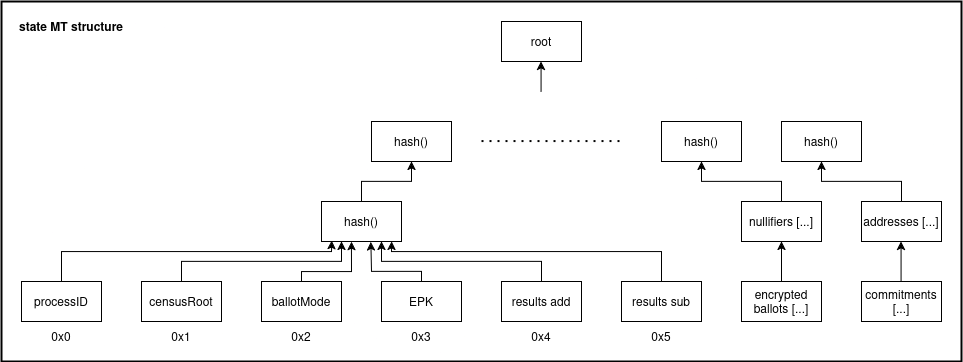

The diagram above was exported from draw.io. Its source (the exported page's mxGraphModel, read from the mxfile embedded in the PNG):
<mxGraphModel dx="1383" dy="1869" grid="1" gridSize="10" guides="1" tooltips="1" connect="1" arrows="1" fold="1" page="1" pageScale="1" pageWidth="850" pageHeight="1100" math="0" shadow="0">
  <root>
    <mxCell id="0" />
    <mxCell id="1" parent="0" />
    <mxCell id="ZugXrchefKqxSvf9OSXH-40" value="" style="rounded=0;whiteSpace=wrap;html=1;strokeWidth=2;" vertex="1" parent="1">
      <mxGeometry x="20" width="960" height="360" as="geometry" />
    </mxCell>
    <mxCell id="ZugXrchefKqxSvf9OSXH-1" value="root" style="rounded=0;whiteSpace=wrap;html=1;" vertex="1" parent="1">
      <mxGeometry x="520" y="20" width="80" height="40" as="geometry" />
    </mxCell>
    <mxCell id="ZugXrchefKqxSvf9OSXH-2" value="processID" style="rounded=0;whiteSpace=wrap;html=1;" vertex="1" parent="1">
      <mxGeometry x="40" y="280" width="80" height="40" as="geometry" />
    </mxCell>
    <mxCell id="ZugXrchefKqxSvf9OSXH-3" value="censusRoot" style="rounded=0;whiteSpace=wrap;html=1;" vertex="1" parent="1">
      <mxGeometry x="160" y="280" width="80" height="40" as="geometry" />
    </mxCell>
    <mxCell id="ZugXrchefKqxSvf9OSXH-4" value="ballotMode" style="rounded=0;whiteSpace=wrap;html=1;" vertex="1" parent="1">
      <mxGeometry x="280" y="280" width="80" height="40" as="geometry" />
    </mxCell>
    <mxCell id="ZugXrchefKqxSvf9OSXH-5" value="EPK" style="rounded=0;whiteSpace=wrap;html=1;" vertex="1" parent="1">
      <mxGeometry x="400" y="280" width="80" height="40" as="geometry" />
    </mxCell>
    <mxCell id="ZugXrchefKqxSvf9OSXH-7" value="results add" style="rounded=0;whiteSpace=wrap;html=1;" vertex="1" parent="1">
      <mxGeometry x="520" y="280" width="80" height="40" as="geometry" />
    </mxCell>
    <mxCell id="ZugXrchefKqxSvf9OSXH-8" value="results sub" style="rounded=0;whiteSpace=wrap;html=1;" vertex="1" parent="1">
      <mxGeometry x="640" y="280" width="80" height="40" as="geometry" />
    </mxCell>
    <mxCell id="ZugXrchefKqxSvf9OSXH-9" value="encrypted ballots [...]" style="rounded=0;whiteSpace=wrap;html=1;" vertex="1" parent="1">
      <mxGeometry x="760" y="280" width="80" height="40" as="geometry" />
    </mxCell>
    <mxCell id="ZugXrchefKqxSvf9OSXH-10" value="commitments [...]" style="rounded=0;whiteSpace=wrap;html=1;" vertex="1" parent="1">
      <mxGeometry x="880" y="280" width="80" height="40" as="geometry" />
    </mxCell>
    <mxCell id="ZugXrchefKqxSvf9OSXH-11" value="nullifiers [...]" style="rounded=0;whiteSpace=wrap;html=1;" vertex="1" parent="1">
      <mxGeometry x="760" y="200" width="80" height="40" as="geometry" />
    </mxCell>
    <mxCell id="ZugXrchefKqxSvf9OSXH-12" value="addresses [...]" style="rounded=0;whiteSpace=wrap;html=1;" vertex="1" parent="1">
      <mxGeometry x="880" y="200" width="80" height="40" as="geometry" />
    </mxCell>
    <mxCell id="ZugXrchefKqxSvf9OSXH-14" value="" style="endArrow=classic;html=1;rounded=0;entryX=0.129;entryY=0.976;entryDx=0;entryDy=0;entryPerimeter=0;exitX=0.5;exitY=0;exitDx=0;exitDy=0;" edge="1" parent="1" source="ZugXrchefKqxSvf9OSXH-2" target="ZugXrchefKqxSvf9OSXH-15">
      <mxGeometry width="50" height="50" relative="1" as="geometry">
        <mxPoint x="70" y="280" as="sourcePoint" />
        <mxPoint x="330" y="240" as="targetPoint" />
        <Array as="points">
          <mxPoint x="80" y="250" />
          <mxPoint x="210" y="250" />
          <mxPoint x="350" y="250" />
        </Array>
      </mxGeometry>
    </mxCell>
    <mxCell id="ZugXrchefKqxSvf9OSXH-15" value="hash()" style="rounded=0;whiteSpace=wrap;html=1;" vertex="1" parent="1">
      <mxGeometry x="340" y="200" width="80" height="40" as="geometry" />
    </mxCell>
    <mxCell id="ZugXrchefKqxSvf9OSXH-16" value="" style="endArrow=classic;html=1;rounded=0;entryX=0.25;entryY=1;entryDx=0;entryDy=0;" edge="1" parent="1" target="ZugXrchefKqxSvf9OSXH-15">
      <mxGeometry width="50" height="50" relative="1" as="geometry">
        <mxPoint x="200" y="280" as="sourcePoint" />
        <mxPoint x="460" y="240" as="targetPoint" />
        <Array as="points">
          <mxPoint x="200" y="260" />
          <mxPoint x="340" y="260" />
          <mxPoint x="360" y="260" />
        </Array>
      </mxGeometry>
    </mxCell>
    <mxCell id="ZugXrchefKqxSvf9OSXH-17" value="" style="endArrow=classic;html=1;rounded=0;entryX=0.374;entryY=1.002;entryDx=0;entryDy=0;entryPerimeter=0;" edge="1" parent="1" target="ZugXrchefKqxSvf9OSXH-15">
      <mxGeometry width="50" height="50" relative="1" as="geometry">
        <mxPoint x="320" y="280" as="sourcePoint" />
        <mxPoint x="480" y="240" as="targetPoint" />
        <Array as="points">
          <mxPoint x="320" y="270" />
          <mxPoint x="370" y="270" />
        </Array>
      </mxGeometry>
    </mxCell>
    <mxCell id="ZugXrchefKqxSvf9OSXH-18" value="" style="endArrow=classic;html=1;rounded=0;entryX=0.617;entryY=1.012;entryDx=0;entryDy=0;entryPerimeter=0;exitX=0.5;exitY=0;exitDx=0;exitDy=0;" edge="1" parent="1" source="ZugXrchefKqxSvf9OSXH-5" target="ZugXrchefKqxSvf9OSXH-15">
      <mxGeometry width="50" height="50" relative="1" as="geometry">
        <mxPoint x="330" y="280" as="sourcePoint" />
        <mxPoint x="380" y="240" as="targetPoint" />
        <Array as="points">
          <mxPoint x="440" y="270" />
          <mxPoint x="390" y="270" />
        </Array>
      </mxGeometry>
    </mxCell>
    <mxCell id="ZugXrchefKqxSvf9OSXH-19" value="" style="endArrow=classic;html=1;rounded=0;entryX=0.75;entryY=1;entryDx=0;entryDy=0;exitX=0.5;exitY=0;exitDx=0;exitDy=0;" edge="1" parent="1" source="ZugXrchefKqxSvf9OSXH-7" target="ZugXrchefKqxSvf9OSXH-15">
      <mxGeometry width="50" height="50" relative="1" as="geometry">
        <mxPoint x="230" y="280" as="sourcePoint" />
        <mxPoint x="390" y="240" as="targetPoint" />
        <Array as="points">
          <mxPoint x="560" y="260" />
          <mxPoint x="400" y="260" />
        </Array>
      </mxGeometry>
    </mxCell>
    <mxCell id="ZugXrchefKqxSvf9OSXH-20" value="" style="endArrow=classic;html=1;rounded=0;entryX=0.877;entryY=0.995;entryDx=0;entryDy=0;entryPerimeter=0;exitX=0.5;exitY=0;exitDx=0;exitDy=0;" edge="1" parent="1" source="ZugXrchefKqxSvf9OSXH-8" target="ZugXrchefKqxSvf9OSXH-15">
      <mxGeometry width="50" height="50" relative="1" as="geometry">
        <mxPoint x="640" y="260" as="sourcePoint" />
        <mxPoint x="400" y="240" as="targetPoint" />
        <Array as="points">
          <mxPoint x="680" y="250" />
          <mxPoint x="410" y="250" />
        </Array>
      </mxGeometry>
    </mxCell>
    <mxCell id="ZugXrchefKqxSvf9OSXH-22" value="" style="endArrow=classic;html=1;rounded=0;entryX=0.5;entryY=1;entryDx=0;entryDy=0;" edge="1" parent="1" target="ZugXrchefKqxSvf9OSXH-11">
      <mxGeometry width="50" height="50" relative="1" as="geometry">
        <mxPoint x="800" y="280" as="sourcePoint" />
        <mxPoint x="850" y="230" as="targetPoint" />
      </mxGeometry>
    </mxCell>
    <mxCell id="ZugXrchefKqxSvf9OSXH-23" value="" style="endArrow=classic;html=1;rounded=0;entryX=0.5;entryY=1;entryDx=0;entryDy=0;" edge="1" parent="1">
      <mxGeometry width="50" height="50" relative="1" as="geometry">
        <mxPoint x="919.5699999999999" y="280" as="sourcePoint" />
        <mxPoint x="919.5699999999999" y="240" as="targetPoint" />
      </mxGeometry>
    </mxCell>
    <mxCell id="ZugXrchefKqxSvf9OSXH-25" value="" style="endArrow=classic;html=1;rounded=0;" edge="1" parent="1">
      <mxGeometry width="50" height="50" relative="1" as="geometry">
        <mxPoint x="380" y="200" as="sourcePoint" />
        <mxPoint x="430" y="160" as="targetPoint" />
        <Array as="points">
          <mxPoint x="380" y="180" />
          <mxPoint x="430" y="180" />
        </Array>
      </mxGeometry>
    </mxCell>
    <mxCell id="ZugXrchefKqxSvf9OSXH-26" value="" style="endArrow=classic;html=1;rounded=0;" edge="1" parent="1">
      <mxGeometry width="50" height="50" relative="1" as="geometry">
        <mxPoint x="800" y="200" as="sourcePoint" />
        <mxPoint x="720" y="160" as="targetPoint" />
        <Array as="points">
          <mxPoint x="800" y="180" />
          <mxPoint x="720" y="180" />
        </Array>
      </mxGeometry>
    </mxCell>
    <mxCell id="ZugXrchefKqxSvf9OSXH-27" value="" style="endArrow=classic;html=1;rounded=0;" edge="1" parent="1">
      <mxGeometry width="50" height="50" relative="1" as="geometry">
        <mxPoint x="920" y="200" as="sourcePoint" />
        <mxPoint x="840" y="160" as="targetPoint" />
        <Array as="points">
          <mxPoint x="920" y="180" />
          <mxPoint x="840" y="180" />
        </Array>
      </mxGeometry>
    </mxCell>
    <mxCell id="ZugXrchefKqxSvf9OSXH-28" value="hash()" style="rounded=0;whiteSpace=wrap;html=1;" vertex="1" parent="1">
      <mxGeometry x="390" y="120" width="80" height="40" as="geometry" />
    </mxCell>
    <mxCell id="ZugXrchefKqxSvf9OSXH-29" value="hash()" style="rounded=0;whiteSpace=wrap;html=1;" vertex="1" parent="1">
      <mxGeometry x="680" y="120" width="80" height="40" as="geometry" />
    </mxCell>
    <mxCell id="ZugXrchefKqxSvf9OSXH-30" value="hash()" style="rounded=0;whiteSpace=wrap;html=1;" vertex="1" parent="1">
      <mxGeometry x="800" y="120" width="80" height="40" as="geometry" />
    </mxCell>
    <mxCell id="ZugXrchefKqxSvf9OSXH-31" value="" style="endArrow=none;dashed=1;html=1;dashPattern=1 3;strokeWidth=2;rounded=0;" edge="1" parent="1">
      <mxGeometry width="50" height="50" relative="1" as="geometry">
        <mxPoint x="500" y="139.57" as="sourcePoint" />
        <mxPoint x="640" y="139.57" as="targetPoint" />
      </mxGeometry>
    </mxCell>
    <mxCell id="ZugXrchefKqxSvf9OSXH-33" value="" style="endArrow=classic;html=1;rounded=0;" edge="1" parent="1">
      <mxGeometry width="50" height="50" relative="1" as="geometry">
        <mxPoint x="559.57" y="90" as="sourcePoint" />
        <mxPoint x="559.57" y="60" as="targetPoint" />
      </mxGeometry>
    </mxCell>
    <mxCell id="ZugXrchefKqxSvf9OSXH-34" value="0x0" style="text;html=1;align=center;verticalAlign=middle;whiteSpace=wrap;rounded=0;" vertex="1" parent="1">
      <mxGeometry x="50" y="320" width="60" height="30" as="geometry" />
    </mxCell>
    <mxCell id="ZugXrchefKqxSvf9OSXH-35" value="0x1" style="text;html=1;align=center;verticalAlign=middle;whiteSpace=wrap;rounded=0;" vertex="1" parent="1">
      <mxGeometry x="170" y="320" width="60" height="30" as="geometry" />
    </mxCell>
    <mxCell id="ZugXrchefKqxSvf9OSXH-36" value="0x2" style="text;html=1;align=center;verticalAlign=middle;whiteSpace=wrap;rounded=0;" vertex="1" parent="1">
      <mxGeometry x="290" y="320" width="60" height="30" as="geometry" />
    </mxCell>
    <mxCell id="ZugXrchefKqxSvf9OSXH-37" value="0x3" style="text;html=1;align=center;verticalAlign=middle;whiteSpace=wrap;rounded=0;" vertex="1" parent="1">
      <mxGeometry x="410" y="320" width="60" height="30" as="geometry" />
    </mxCell>
    <mxCell id="ZugXrchefKqxSvf9OSXH-38" value="0x4" style="text;html=1;align=center;verticalAlign=middle;whiteSpace=wrap;rounded=0;" vertex="1" parent="1">
      <mxGeometry x="530" y="320" width="60" height="30" as="geometry" />
    </mxCell>
    <mxCell id="ZugXrchefKqxSvf9OSXH-39" value="0x5" style="text;html=1;align=center;verticalAlign=middle;whiteSpace=wrap;rounded=0;" vertex="1" parent="1">
      <mxGeometry x="650" y="320" width="60" height="30" as="geometry" />
    </mxCell>
    <mxCell id="ZugXrchefKqxSvf9OSXH-41" value="state MT structure" style="text;html=1;align=center;verticalAlign=middle;whiteSpace=wrap;rounded=0;fontStyle=1" vertex="1" parent="1">
      <mxGeometry x="30" y="10" width="120" height="30" as="geometry" />
    </mxCell>
  </root>
</mxGraphModel>